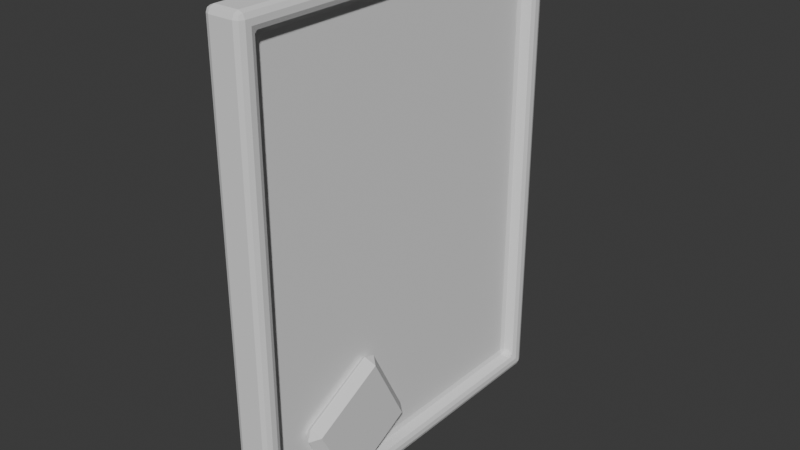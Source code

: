 # Source: keypad.blend  (saved by Blender 4.2.66; exported with 4.5.12 LTS)
import bpy
from mathutils import Matrix  # noqa: F401  (used for matrix-valued properties, if any)

bpy.ops.wm.read_factory_settings(use_empty=True)
scene = bpy.context.scene
scene.name = 'Scene'

# ---- collections
col_collection = bpy.data.collections.new('Collection'); scene.collection.children.link(col_collection)

# ---- world
world_world = bpy.data.worlds.new('World'); scene.world = world_world
world_world.use_nodes = True; world_world.node_tree.nodes.clear()
_N = world_world.node_tree.nodes; _L = world_world.node_tree.links
n0 = _N.new('ShaderNodeOutputWorld'); n0.name = 'World Output'; n0.location = (300, 300)
n1 = _N.new('ShaderNodeBackground'); n1.name = 'Background'; n1.location = (10, 300)
n1.inputs[0].default_value = (0.05088, 0.05088, 0.05088, 1.0)
_L.new(n1.outputs[0], n0.inputs[0])
n0.is_active_output = True
world_world.color = (0.05088, 0.05088, 0.05088)
world_world.sun_shadow_jitter_overblur = 0.0

# ---- meshes
me_cube_001 = bpy.data.meshes.new('Cube.001')
me_cube_001.from_pydata([(0.04406, -0.2046, -0.1558), (0.04406, -0.2046, 0.3741), (0.04406, 0.2054, -0.1558), (0.04406, 0.2054, 0.3741), (0.0001763, -0.226, -0.1772), (0.0001763, -0.226, 0.3956), (0.0001763, 0.2268, -0.1772), (0.0001763, 0.2268, 0.3956), (0.04406, 0.2268, -0.1772), (0.04406, -0.226, -0.1772), (0.04406, -0.226, 0.3956), (0.04406, 0.2268, 0.3956), (0.02921, 0.2054, -0.1558), (0.02921, -0.2046, -0.1558), (0.02921, -0.2046, 0.3741), (0.02921, 0.2054, 0.3741)], [], [(3, 2, 12, 15), (8, 11, 7, 6), (6, 7, 5, 4), (4, 5, 10, 9), (8, 6, 4, 9), (7, 11, 10, 5), (0, 2, 8, 9), (1, 0, 9, 10), (3, 1, 10, 11), (2, 3, 11, 8), (13, 14, 15, 12), (0, 1, 14, 13), (1, 3, 15, 14), (2, 0, 13, 12)])
_uv = me_cube_001.uv_layers.new(name='UVMap')
_uv.uv.foreach_set('vector', [0.8673, 0.0, 0.8673, 0.4559, 0.8546, 0.4559, 0.8546, 0.0, 0.7791, 0.4927, 0.7791, 0.0, 0.8168, 0.0, 0.8168, 0.4927, 0.0, 0.4927, 0.0, 0.0, 0.3895, 0.0, 0.3895, 0.4927, 0.8168, 0.4927, 0.8168, 0.0, 0.8546, 0.0, 0.8546, 0.4927, 0.3904, 0.8823, 0.3527, 0.8823, 0.3527, 0.4927, 0.3904, 0.4927, 0.4282, 0.8823, 0.3904, 0.8823, 0.3904, 0.4927, 0.4282, 0.4927, 0.408, 0.4743, 0.7606, 0.4743, 0.7791, 0.4927, 0.3895, 0.4927, 0.408, 0.01844, 0.408, 0.4743, 0.3895, 0.4927, 0.3895, 0.0, 0.7606, 0.01844, 0.408, 0.01844, 0.3895, 0.0, 0.7791, 0.0, 0.7606, 0.4743, 0.7606, 0.01844, 0.7791, 0.0, 0.7791, 0.4927, 1.282e-08, 0.9486, 1.282e-08, 0.4927, 0.3527, 0.4927, 0.3527, 0.9486, 0.8673, 0.4559, 0.8673, 0.0, 0.8801, 0.0, 0.8801, 0.4559, 0.8929, 1.282e-08, 0.8929, 0.3527, 0.8801, 0.3527, 0.8801, 1.282e-08, 0.8929, 0.3527, 0.8929, 1.282e-08, 0.9057, 1.282e-08, 0.9057, 0.3527])
me_cube_001.update()
me_cube_002 = bpy.data.meshes.new('Cube.002')
me_cube_002.from_pydata([(0.02832, -0.1785, 0.2297), (0.02832, -0.06057, 0.2297), (0.02832, -0.1785, 0.3476), (0.04988, -0.1785, 0.2297), (0.04988, -0.06057, 0.2297), (0.04988, -0.1785, 0.3476), (0.04988, -0.06057, 0.3476), (0.02832, -0.06057, 0.3476)], [], [(1, 4, 3, 0), (0, 2, 7, 1), (3, 5, 2, 0), (4, 6, 5, 3), (6, 7, 2, 5), (1, 7, 6, 4)])
_uv = me_cube_002.uv_layers.new(name='UVMap')
_uv.uv.foreach_set('vector', [0.3712, 0.9837, 0.3527, 0.9837, 0.3527, 0.8823, 0.3712, 0.8823, 0.4282, 0.6956, 0.4282, 0.5942, 0.5296, 0.5942, 0.5296, 0.6956, 0.8801, 0.4541, 0.8801, 0.3527, 0.8987, 0.3527, 0.8987, 0.4541, 0.5296, 0.6956, 0.5296, 0.5942, 0.6311, 0.5942, 0.6311, 0.6956, 0.409, 0.9837, 0.3904, 0.9837, 0.3904, 0.8823, 0.409, 0.8823, 0.8987, 0.4541, 0.8987, 0.3527, 0.9172, 0.3527, 0.9172, 0.4541])
me_cube_002.update()
me_cube_003 = bpy.data.meshes.new('Cube.003')
me_cube_003.from_pydata([(0.04988, 0.0635, 0.3476), (0.04988, -0.05442, 0.3476), (0.04988, 0.0635, 0.2297), (0.02832, 0.0635, 0.3476), (0.02832, 0.0635, 0.2297), (0.02832, -0.05442, 0.3476), (0.02832, -0.05442, 0.2297), (0.04988, -0.05442, 0.2297)], [], [(2, 0, 1, 7), (0, 3, 5, 1), (4, 3, 0, 2), (6, 5, 3, 4), (7, 1, 5, 6), (4, 2, 7, 6)])
_uv = me_cube_003.uv_layers.new(name='UVMap')
_uv.uv.foreach_set('vector', [0.6311, 0.5942, 0.6311, 0.4927, 0.7325, 0.4927, 0.7325, 0.5942, 0.3898, 0.9837, 0.3712, 0.9837, 0.3712, 0.8823, 0.3898, 0.8823, 0.9057, 0.1015, 0.9057, 0.0, 0.9242, 0.0, 0.9242, 0.1015, 0.6311, 0.6956, 0.6311, 0.5942, 0.7325, 0.5942, 0.7325, 0.6956, 0.9057, 0.2029, 0.9057, 0.1015, 0.9242, 0.1015, 0.9242, 0.2029, 0.9911, 0.5942, 0.9725, 0.5942, 0.9725, 0.4927, 0.9911, 0.4927])
me_cube_003.update()
me_cube_004 = bpy.data.meshes.new('Cube.004')
me_cube_004.from_pydata([(0.02832, -0.1785, 0.1069), (0.02832, -0.06057, 0.1069), (0.02832, -0.1785, 0.2249), (0.04988, -0.1785, 0.1069), (0.04988, -0.06057, 0.1069), (0.04988, -0.1785, 0.2249), (0.04988, -0.06057, 0.2249), (0.02832, -0.06057, 0.2249)], [], [(1, 4, 3, 0), (0, 2, 7, 1), (3, 5, 2, 0), (4, 6, 5, 3), (6, 7, 2, 5), (1, 7, 6, 4)])
_uv = me_cube_004.uv_layers.new(name='UVMap')
_uv.uv.foreach_set('vector', [0.9911, 0.6956, 0.9725, 0.6956, 0.9725, 0.5942, 0.9911, 0.5942, 0.6311, 0.8985, 0.6311, 0.7971, 0.7325, 0.7971, 0.7325, 0.8985, 0.9354, 0.6956, 0.9354, 0.5942, 0.954, 0.5942, 0.954, 0.6956, 0.7325, 0.8985, 0.7325, 0.7971, 0.834, 0.7971, 0.834, 0.8985, 0.9911, 0.7971, 0.9725, 0.7971, 0.9725, 0.6956, 0.9911, 0.6956, 0.9354, 0.7971, 0.9354, 0.6956, 0.954, 0.6956, 0.954, 0.7971])
me_cube_004.update()
me_cube_005 = bpy.data.meshes.new('Cube.005')
me_cube_005.from_pydata([(0.04988, 0.0635, 0.2249), (0.04988, -0.05442, 0.2249), (0.04988, 0.0635, 0.1069), (0.02832, 0.0635, 0.2249), (0.02832, 0.0635, 0.1069), (0.02832, -0.05442, 0.2249), (0.02832, -0.05442, 0.1069), (0.04988, -0.05442, 0.1069)], [], [(2, 0, 1, 7), (0, 3, 5, 1), (4, 3, 0, 2), (6, 5, 3, 4), (7, 1, 5, 6), (4, 2, 7, 6)])
_uv = me_cube_005.uv_layers.new(name='UVMap')
_uv.uv.foreach_set('vector', [0.834, 0.5942, 0.834, 0.4927, 0.9354, 0.4927, 0.9354, 0.5942, 0.9911, 0.8985, 0.9725, 0.8985, 0.9725, 0.7971, 0.9911, 0.7971, 0.9354, 0.8985, 0.9354, 0.7971, 0.954, 0.7971, 0.954, 0.8985, 0.834, 0.6956, 0.834, 0.5942, 0.9354, 0.5942, 0.9354, 0.6956, 0.9358, 0.4541, 0.9358, 0.3527, 0.9543, 0.3527, 0.9543, 0.4541, 0.9914, 0.4541, 0.9729, 0.4541, 0.9729, 0.3527, 0.9914, 0.3527])
me_cube_005.update()
me_cube_006 = bpy.data.meshes.new('Cube.006')
me_cube_006.from_pydata([(0.02832, 0.06836, 0.1069), (0.02832, 0.1863, 0.1069), (0.02832, 0.06836, 0.2249), (0.04988, 0.06836, 0.1069), (0.04988, 0.1863, 0.1069), (0.04988, 0.06836, 0.2249), (0.04988, 0.1863, 0.2249), (0.02832, 0.1863, 0.2249)], [], [(1, 4, 3, 0), (0, 2, 7, 1), (3, 5, 2, 0), (4, 6, 5, 3), (6, 7, 2, 5), (1, 7, 6, 4)])
_uv = me_cube_006.uv_layers.new(name='UVMap')
_uv.uv.foreach_set('vector', [0.9725, 0.8985, 0.954, 0.8985, 0.954, 0.7971, 0.9725, 0.7971, 0.4282, 0.7971, 0.4282, 0.6956, 0.5296, 0.6956, 0.5296, 0.7971, 0.9428, 0.1015, 0.9428, 0.0, 0.9613, 0.0, 0.9613, 0.1015, 0.5296, 0.7971, 0.5296, 0.6956, 0.6311, 0.6956, 0.6311, 0.7971, 0.9729, 0.4541, 0.9543, 0.4541, 0.9543, 0.3527, 0.9729, 0.3527, 0.9428, 0.2029, 0.9428, 0.1015, 0.9613, 0.1015, 0.9613, 0.2029])
me_cube_006.update()
me_cube_007 = bpy.data.meshes.new('Cube.007')
me_cube_007.from_pydata([(0.02832, -0.1785, -0.01729), (0.02832, -0.06057, -0.01729), (0.02832, -0.1785, 0.1006), (0.04988, -0.1785, -0.01729), (0.04988, -0.06057, -0.01729), (0.04988, -0.1785, 0.1006), (0.04988, -0.06057, 0.1006), (0.02832, -0.06057, 0.1006)], [], [(1, 4, 3, 0), (0, 2, 7, 1), (3, 5, 2, 0), (4, 6, 5, 3), (6, 7, 2, 5), (1, 7, 6, 4)])
_uv = me_cube_007.uv_layers.new(name='UVMap')
_uv.uv.foreach_set('vector', [0.9984, 0.1015, 0.9799, 0.1015, 0.9799, 0.0, 0.9984, 0.0, 0.6311, 0.7971, 0.6311, 0.6956, 0.7325, 0.6956, 0.7325, 0.7971, 0.9057, 0.3044, 0.9057, 0.2029, 0.9242, 0.2029, 0.9242, 0.3044, 0.7325, 0.5942, 0.7325, 0.4927, 0.834, 0.4927, 0.834, 0.5942, 0.9984, 0.2029, 0.9799, 0.2029, 0.9799, 0.1015, 0.9984, 0.1015, 0.9172, 0.4541, 0.9172, 0.3527, 0.9358, 0.3527, 0.9358, 0.4541])
me_cube_007.update()
me_cube_008 = bpy.data.meshes.new('Cube.008')
me_cube_008.from_pydata([(0.04988, 0.0635, 0.1006), (0.04988, -0.05442, 0.1006), (0.04988, 0.0635, -0.01729), (0.02832, 0.0635, 0.1006), (0.02832, 0.0635, -0.01729), (0.02832, -0.05442, 0.1006), (0.02832, -0.05442, -0.01729), (0.04988, -0.05442, -0.01729)], [], [(2, 0, 1, 7), (0, 3, 5, 1), (4, 3, 0, 2), (6, 5, 3, 4), (7, 1, 5, 6), (4, 2, 7, 6)])
_uv = me_cube_008.uv_layers.new(name='UVMap')
_uv.uv.foreach_set('vector', [0.7325, 0.6956, 0.7325, 0.5942, 0.834, 0.5942, 0.834, 0.6956, 0.9984, 0.3044, 0.9799, 0.3044, 0.9799, 0.2029, 0.9984, 0.2029, 0.9242, 0.1015, 0.9242, 0.0, 0.9428, 0.0, 0.9428, 0.1015, 0.7325, 0.7971, 0.7325, 0.6956, 0.834, 0.6956, 0.834, 0.7971, 0.9242, 0.2029, 0.9242, 0.1015, 0.9428, 0.1015, 0.9428, 0.2029, 0.4467, 1.0, 0.4282, 1.0, 0.4282, 0.8985, 0.4467, 0.8985])
me_cube_008.update()
me_cube_009 = bpy.data.meshes.new('Cube.009')
me_cube_009.from_pydata([(0.04988, 0.1863, 0.3478), (0.04988, 0.06836, 0.3478), (0.04988, 0.1863, 0.2299), (0.02832, 0.1863, 0.3478), (0.02832, 0.1863, 0.2299), (0.02832, 0.06836, 0.3478), (0.02832, 0.06836, 0.2299), (0.04988, 0.06836, 0.2299)], [], [(0, 3, 5, 1), (2, 0, 1, 7), (4, 3, 0, 2), (6, 5, 3, 4), (7, 1, 5, 6), (4, 2, 7, 6)])
_uv = me_cube_009.uv_layers.new(name='UVMap')
_uv.uv.foreach_set('vector', [0.9799, 0.1015, 0.9613, 0.1015, 0.9613, 6.41e-09, 0.9799, 6.41e-09, 0.4282, 0.5942, 0.4282, 0.4927, 0.5296, 0.4927, 0.5296, 0.5942, 0.9242, 0.3044, 0.9242, 0.2029, 0.9428, 0.2029, 0.9428, 0.3044, 0.5296, 0.5942, 0.5296, 0.4927, 0.6311, 0.4927, 0.6311, 0.5942, 0.9354, 0.5942, 0.9354, 0.4927, 0.954, 0.4927, 0.954, 0.5942, 0.9799, 0.2029, 0.9613, 0.2029, 0.9613, 0.1015, 0.9799, 0.1015])
me_cube_009.update()
me_cube_010 = bpy.data.meshes.new('Cube.010')
me_cube_010.from_pydata([(0.02832, -0.05442, -0.1411), (0.02832, 0.0635, -0.1411), (0.02832, -0.05442, -0.02313), (0.04988, -0.05442, -0.1411), (0.04988, 0.0635, -0.1411), (0.04988, -0.05442, -0.02313), (0.04988, 0.0635, -0.02313), (0.02832, 0.0635, -0.02313)], [], [(0, 2, 7, 1), (1, 4, 3, 0), (3, 5, 2, 0), (4, 6, 5, 3), (6, 7, 2, 5), (1, 7, 6, 4)])
_uv = me_cube_010.uv_layers.new(name='UVMap')
_uv.uv.foreach_set('vector', [0.834, 0.7971, 0.834, 0.6956, 0.9354, 0.6956, 0.9354, 0.7971, 0.5482, 1.0, 0.5296, 1.0, 0.5296, 0.8985, 0.5482, 0.8985, 0.9428, 0.3044, 0.9428, 0.2029, 0.9613, 0.2029, 0.9613, 0.3044, 0.834, 0.8985, 0.834, 0.7971, 0.9354, 0.7971, 0.9354, 0.8985, 0.5296, 1.0, 0.5111, 1.0, 0.5111, 0.8985, 0.5296, 0.8985, 0.954, 0.5942, 0.954, 0.4927, 0.9725, 0.4927, 0.9725, 0.5942])
me_cube_010.update()
me_cube_011 = bpy.data.meshes.new('Cube.011')
me_cube_011.from_pydata([(0.02832, 0.06836, -0.0176), (0.02832, 0.1863, -0.0176), (0.02832, 0.06836, 0.1003), (0.04988, 0.06836, -0.0176), (0.04988, 0.1863, -0.0176), (0.04988, 0.06836, 0.1003), (0.04988, 0.1863, 0.1003), (0.02832, 0.1863, 0.1003)], [], [(1, 4, 3, 0), (0, 2, 7, 1), (3, 5, 2, 0), (4, 6, 5, 3), (6, 7, 2, 5), (1, 7, 6, 4)])
_uv = me_cube_011.uv_layers.new(name='UVMap')
_uv.uv.foreach_set('vector', [0.9799, 0.3044, 0.9613, 0.3044, 0.9613, 0.2029, 0.9799, 0.2029, 0.4282, 0.8985, 0.4282, 0.7971, 0.5296, 0.7971, 0.5296, 0.8985, 0.954, 0.6956, 0.954, 0.5942, 0.9725, 0.5942, 0.9725, 0.6956, 0.5296, 0.8985, 0.5296, 0.7971, 0.6311, 0.7971, 0.6311, 0.8985, 0.4282, 0.9837, 0.4096, 0.9837, 0.4096, 0.8823, 0.4282, 0.8823, 0.954, 0.7971, 0.954, 0.6956, 0.9725, 0.6956, 0.9725, 0.7971])
me_cube_011.update()
arm_keys = bpy.data.armatures.new('Keys')  # bones are not reproduced

# ---- objects
ob_cube = bpy.data.objects.new('Cube', me_cube_001)
ob_cube_001 = bpy.data.objects.new('Cube.001', me_cube_002)
ob_cube_002 = bpy.data.objects.new('Cube.002', me_cube_003)
ob_cube_003 = bpy.data.objects.new('Cube.003', me_cube_004)
ob_cube_004 = bpy.data.objects.new('Cube.004', me_cube_005)
ob_cube_005 = bpy.data.objects.new('Cube.005', me_cube_006)
ob_cube_006 = bpy.data.objects.new('Cube.006', me_cube_007)
ob_cube_007 = bpy.data.objects.new('Cube.007', me_cube_008)
ob_cube_008 = bpy.data.objects.new('Cube.008', me_cube_009)
ob_cube_009 = bpy.data.objects.new('Cube.009', me_cube_010)
ob_cube_010 = bpy.data.objects.new('Cube.010', me_cube_011)
ob_armature = bpy.data.objects.new('Armature', arm_keys)

# ---- transforms, parenting, visibility, modifiers, constraints
ob_cube.location = (0.0, 0.0, 0.0)
_m = ob_cube.modifiers.new('Bevel', 'BEVEL')
_m.segments = 2
ob_cube_001.parent = ob_armature
ob_cube_001.matrix_parent_inverse = Matrix(((7.793, -0.02308, 0.1838, 0.03044), (-0.1838, -1.927, 7.551, -2.222), (0.02308, -7.554, -1.927, -0.3193), (0.0, 0.0, 0.0, 1.0)))
ob_cube_001.location = (0.0, 0.0, 0.0)
_m = ob_cube_001.modifiers.new('Bevel', 'BEVEL')
_m.width = 0.01
_m.width_pct = 0.01
ob_cube_002.parent = ob_armature
ob_cube_002.matrix_parent_inverse = Matrix(((7.795, -0.0001404, 0.09011, 0.01493), (-0.09011, -0.02441, 7.795, -2.13), (0.0001418, -7.796, -0.02441, -0.004044), (0.0, 0.0, 0.0, 1.0)))
ob_cube_002.location = (0.0, 0.0, 0.0)
_m = ob_cube_002.modifiers.new('Bevel', 'BEVEL')
_m.width = 0.01
_m.width_pct = 0.01
ob_cube_003.parent = ob_armature
ob_cube_003.matrix_parent_inverse = Matrix(((7.793, -0.03608, 0.2136, 0.03539), (-0.2136, -2.559, 7.36, -1.397), (0.03608, -7.363, -2.559, -0.4239), (0.0, 0.0, 0.0, 1.0)))
ob_cube_003.location = (0.0, 0.0, 0.0)
_m = ob_cube_003.modifiers.new('Bevel', 'BEVEL')
_m.width = 0.01
_m.width_pct = 0.01
ob_cube_004.parent = ob_armature
ob_cube_004.matrix_parent_inverse = Matrix(((7.795, -0.000716, 0.09483, 0.01571), (-0.09483, -0.1178, 7.794, -1.129), (0.0007177, -7.795, -0.1178, -0.01952), (0.0, 0.0, 0.0, 1.0)))
ob_cube_004.location = (0.0, 0.0, 0.0)
_m = ob_cube_004.modifiers.new('Bevel', 'BEVEL')
_m.width = 0.01
_m.width_pct = 0.01
ob_cube_005.parent = ob_armature
ob_cube_005.matrix_parent_inverse = Matrix(((7.793, -0.03608, 0.2136, 0.03539), (-0.2136, -2.559, 7.36, -1.397), (0.03608, -7.363, -2.559, -0.4239), (0.0, 0.0, 0.0, 1.0)))
ob_cube_005.location = (0.0, 0.0, 0.0)
_m = ob_cube_005.modifiers.new('Bevel', 'BEVEL')
_m.width = 0.01
_m.width_pct = 0.01
ob_cube_006.parent = ob_armature
ob_cube_006.matrix_parent_inverse = Matrix(((7.795, -0.02464, -0.1018, -0.01685), (0.1018, 3.567, 6.931, -0.5548), (0.02464, -6.932, 3.567, 0.5908), (-0.0, -0.0, -0.0, 1.0)))
ob_cube_006.location = (0.0, 0.0, 0.0)
_m = ob_cube_006.modifiers.new('Bevel', 'BEVEL')
_m.width = 0.01
_m.width_pct = 0.01
ob_cube_007.parent = ob_armature
ob_cube_007.matrix_parent_inverse = Matrix(((7.795, -0.0007828, 0.09535, 0.01579), (-0.09535, -0.1281, 7.794, -0.198), (0.0007839, -7.795, -0.1281, -0.02122), (0.0, 0.0, 0.0, 1.0)))
ob_cube_007.location = (0.0, 0.0, 0.0)
_m = ob_cube_007.modifiers.new('Bevel', 'BEVEL')
_m.width = 0.01
_m.width_pct = 0.01
ob_cube_008.parent = ob_armature
ob_cube_008.matrix_parent_inverse = Matrix(((7.796, -0.002776, -0.02032, -0.003366), (0.02032, 2.09, 7.51, -2.326), (0.002774, -7.51, 2.09, 0.3462), (-0.0, -0.0, -0.0, 1.0)))
ob_cube_008.location = (0.0, 0.0, 0.0)
_m = ob_cube_008.modifiers.new('Bevel', 'BEVEL')
_m.width = 0.01
_m.width_pct = 0.01
ob_cube_009.parent = ob_armature
ob_cube_009.matrix_parent_inverse = Matrix(((7.795, -0.0008434, 0.0958, 0.01587), (-0.0958, -0.1371, 7.794, 0.594), (0.0008418, -7.794, -0.1371, -0.02271), (0.0, 0.0, 0.0, 1.0)))
ob_cube_009.location = (0.0, 0.0, 0.0)
_m = ob_cube_009.modifiers.new('Bevel', 'BEVEL')
_m.width = 0.01
_m.width_pct = 0.01
ob_cube_010.parent = ob_armature
ob_cube_010.matrix_parent_inverse = Matrix(((7.79, -0.07541, 0.2769, 0.04586), (-0.2769, -3.952, 6.714, -0.6459), (0.07541, -6.719, -3.952, -0.6547), (0.0, 0.0, 0.0, 1.0)))
ob_cube_010.location = (0.0, 0.0, 0.0)
_m = ob_cube_010.modifiers.new('Bevel', 'BEVEL')
_m.width = 0.01
_m.width_pct = 0.01
ob_armature.location = (0.0, 0.0, -0.2939)
ob_armature.scale = (0.1283, 0.1283, 0.1283)

# ---- collection membership
col_collection.objects.link(ob_cube)
col_collection.objects.link(ob_cube_001)
col_collection.objects.link(ob_cube_002)
col_collection.objects.link(ob_cube_003)
col_collection.objects.link(ob_cube_004)
col_collection.objects.link(ob_cube_005)
col_collection.objects.link(ob_cube_006)
col_collection.objects.link(ob_cube_007)
col_collection.objects.link(ob_cube_008)
col_collection.objects.link(ob_cube_009)
col_collection.objects.link(ob_cube_010)
col_collection.objects.link(ob_armature)

# ---- scene / render settings (as saved in the file)
scene.frame_start = 1; scene.frame_end = 250; scene.frame_set(1)
scene.render.engine = 'BLENDER_EEVEE_NEXT'
bpy.context.view_layer.update()

# ---- added for rendering (the .blend has no active camera and no usable light): camera, sun
cam_auto = bpy.data.cameras.new('AutoCamera')
cam_auto.lens = 50.0
cam_auto.sensor_width = 36.0
cam_auto.clip_end = 1000.0
ob_auto_camera = bpy.data.objects.new('AutoCamera', cam_auto)
scene.collection.objects.link(ob_auto_camera)
ob_auto_camera.location = (0.702108, -0.812102, 0.650861)
ob_auto_camera.rotation_euler = (1.09748, -7.21219e-08, 0.694738)
scene.camera = ob_auto_camera
light_auto_sun = bpy.data.lights.new('AutoSun', 'SUN')
light_auto_sun.energy = 3.0
light_auto_sun.angle = 0.0523599
ob_auto_sun = bpy.data.objects.new('AutoSun', light_auto_sun)
scene.collection.objects.link(ob_auto_sun)
ob_auto_sun.rotation_euler = (0.872665, 0.174533, 0.523599)
bpy.context.view_layer.update()
